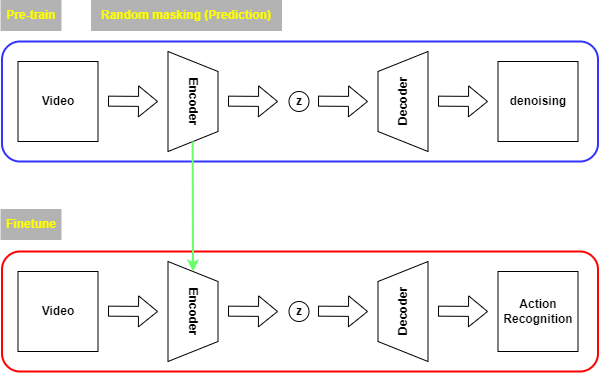

The diagram above was exported from draw.io. Its source (the exported page's mxGraphModel, read from the mxfile embedded in the PNG):
<mxGraphModel dx="1422" dy="-407" grid="1" gridSize="10" guides="1" tooltips="1" connect="1" arrows="1" fold="1" page="1" pageScale="1" pageWidth="827" pageHeight="1169" math="0" shadow="0">
  <root>
    <mxCell id="0" />
    <mxCell id="1" parent="0" />
    <mxCell id="_TybdFfIbgH8OrEyX3AX-1" value="&lt;b&gt;&lt;font color=&quot;#ffff00&quot;&gt;Pre-train&lt;/font&gt;&lt;/b&gt;" style="rounded=0;whiteSpace=wrap;html=1;fillColor=#B3B3B3;strokeColor=#B3B3B3;" vertex="1" parent="1">
      <mxGeometry x="39.5" y="1880" width="60" height="30" as="geometry" />
    </mxCell>
    <mxCell id="_TybdFfIbgH8OrEyX3AX-2" value="&lt;b&gt;&lt;font color=&quot;#ffff00&quot;&gt;Finetune&lt;/font&gt;&lt;/b&gt;" style="rounded=0;whiteSpace=wrap;html=1;fillColor=#B3B3B3;strokeColor=#B3B3B3;" vertex="1" parent="1">
      <mxGeometry x="39.5" y="2089" width="60" height="30" as="geometry" />
    </mxCell>
    <mxCell id="_TybdFfIbgH8OrEyX3AX-3" value="" style="rounded=1;whiteSpace=wrap;html=1;strokeColor=#3333FF;fontColor=#FFFF00;fillColor=none;strokeWidth=2;" vertex="1" parent="1">
      <mxGeometry x="40.5" y="1921" width="596" height="120" as="geometry" />
    </mxCell>
    <mxCell id="_TybdFfIbgH8OrEyX3AX-4" value="&lt;font color=&quot;#000000&quot;&gt;&lt;b&gt;Video&lt;/b&gt;&lt;/font&gt;" style="whiteSpace=wrap;html=1;aspect=fixed;strokeColor=#000000;fontColor=#FFFF00;fillColor=#FFFFFF;" vertex="1" parent="1">
      <mxGeometry x="56.5" y="1941" width="80" height="80" as="geometry" />
    </mxCell>
    <mxCell id="_TybdFfIbgH8OrEyX3AX-5" value="" style="shape=flexArrow;endArrow=classic;html=1;rounded=0;fontColor=#000000;fillColor=#FFFFFF;" edge="1" parent="1">
      <mxGeometry width="50" height="50" relative="1" as="geometry">
        <mxPoint x="146.5" y="1980.6599999999999" as="sourcePoint" />
        <mxPoint x="196.5" y="1981" as="targetPoint" />
      </mxGeometry>
    </mxCell>
    <mxCell id="_TybdFfIbgH8OrEyX3AX-6" value="&lt;b&gt;Encoder&lt;/b&gt;" style="shape=trapezoid;perimeter=trapezoidPerimeter;whiteSpace=wrap;html=1;fixedSize=1;strokeColor=#000000;fontColor=#000000;fillColor=#FFFFFF;rotation=90;" vertex="1" parent="1">
      <mxGeometry x="181.5" y="1956" width="100" height="50" as="geometry" />
    </mxCell>
    <mxCell id="_TybdFfIbgH8OrEyX3AX-7" value="" style="shape=flexArrow;endArrow=classic;html=1;rounded=0;fontColor=#000000;fillColor=#FFFFFF;" edge="1" parent="1">
      <mxGeometry width="50" height="50" relative="1" as="geometry">
        <mxPoint x="266.5" y="1980.6599999999999" as="sourcePoint" />
        <mxPoint x="316.5" y="1981" as="targetPoint" />
      </mxGeometry>
    </mxCell>
    <mxCell id="_TybdFfIbgH8OrEyX3AX-8" value="&lt;b&gt;z&lt;/b&gt;" style="ellipse;whiteSpace=wrap;html=1;aspect=fixed;strokeColor=#000000;fontColor=#000000;fillColor=#FFFFFF;" vertex="1" parent="1">
      <mxGeometry x="327.5" y="1971" width="20" height="20" as="geometry" />
    </mxCell>
    <mxCell id="_TybdFfIbgH8OrEyX3AX-9" value="" style="shape=flexArrow;endArrow=classic;html=1;rounded=0;fontColor=#000000;fillColor=#FFFFFF;" edge="1" parent="1">
      <mxGeometry width="50" height="50" relative="1" as="geometry">
        <mxPoint x="356.5" y="1980.6599999999999" as="sourcePoint" />
        <mxPoint x="406.5" y="1981" as="targetPoint" />
      </mxGeometry>
    </mxCell>
    <mxCell id="_TybdFfIbgH8OrEyX3AX-10" value="&lt;b&gt;Decoder&lt;/b&gt;" style="shape=trapezoid;perimeter=trapezoidPerimeter;whiteSpace=wrap;html=1;fixedSize=1;strokeColor=#000000;fontColor=#000000;fillColor=#FFFFFF;rotation=-90;" vertex="1" parent="1">
      <mxGeometry x="391.5" y="1956" width="100" height="50" as="geometry" />
    </mxCell>
    <mxCell id="_TybdFfIbgH8OrEyX3AX-11" value="" style="shape=flexArrow;endArrow=classic;html=1;rounded=0;fontColor=#000000;fillColor=#FFFFFF;" edge="1" parent="1">
      <mxGeometry width="50" height="50" relative="1" as="geometry">
        <mxPoint x="476.5" y="1980.6599999999999" as="sourcePoint" />
        <mxPoint x="526.5" y="1981" as="targetPoint" />
      </mxGeometry>
    </mxCell>
    <mxCell id="_TybdFfIbgH8OrEyX3AX-12" value="&lt;font color=&quot;#000000&quot;&gt;&lt;b&gt;denoising&lt;/b&gt;&lt;/font&gt;" style="whiteSpace=wrap;html=1;aspect=fixed;strokeColor=#000000;fontColor=#FFFF00;fillColor=#FFFFFF;" vertex="1" parent="1">
      <mxGeometry x="536.5" y="1941" width="80" height="80" as="geometry" />
    </mxCell>
    <mxCell id="_TybdFfIbgH8OrEyX3AX-13" value="" style="rounded=1;whiteSpace=wrap;html=1;strokeColor=#FF0000;fontColor=#FFFF00;fillColor=none;strokeWidth=2;" vertex="1" parent="1">
      <mxGeometry x="40.5" y="2131" width="596" height="120" as="geometry" />
    </mxCell>
    <mxCell id="_TybdFfIbgH8OrEyX3AX-14" value="&lt;font color=&quot;#000000&quot;&gt;&lt;b&gt;Video&lt;/b&gt;&lt;/font&gt;" style="whiteSpace=wrap;html=1;aspect=fixed;strokeColor=#000000;fontColor=#FFFF00;fillColor=#FFFFFF;" vertex="1" parent="1">
      <mxGeometry x="56.5" y="2151" width="80" height="80" as="geometry" />
    </mxCell>
    <mxCell id="_TybdFfIbgH8OrEyX3AX-15" value="" style="shape=flexArrow;endArrow=classic;html=1;rounded=0;fontColor=#000000;fillColor=#FFFFFF;" edge="1" parent="1">
      <mxGeometry width="50" height="50" relative="1" as="geometry">
        <mxPoint x="146.5" y="2190.66" as="sourcePoint" />
        <mxPoint x="196.5" y="2191" as="targetPoint" />
      </mxGeometry>
    </mxCell>
    <mxCell id="_TybdFfIbgH8OrEyX3AX-16" value="&lt;b&gt;Encoder&lt;/b&gt;" style="shape=trapezoid;perimeter=trapezoidPerimeter;whiteSpace=wrap;html=1;fixedSize=1;strokeColor=#000000;fontColor=#000000;fillColor=#FFFFFF;rotation=90;" vertex="1" parent="1">
      <mxGeometry x="181.5" y="2166" width="100" height="50" as="geometry" />
    </mxCell>
    <mxCell id="_TybdFfIbgH8OrEyX3AX-17" value="" style="shape=flexArrow;endArrow=classic;html=1;rounded=0;fontColor=#000000;fillColor=#FFFFFF;" edge="1" parent="1">
      <mxGeometry width="50" height="50" relative="1" as="geometry">
        <mxPoint x="266.5" y="2190.66" as="sourcePoint" />
        <mxPoint x="316.5" y="2191" as="targetPoint" />
      </mxGeometry>
    </mxCell>
    <mxCell id="_TybdFfIbgH8OrEyX3AX-18" value="&lt;b&gt;z&lt;/b&gt;" style="ellipse;whiteSpace=wrap;html=1;aspect=fixed;strokeColor=#000000;fontColor=#000000;fillColor=#FFFFFF;" vertex="1" parent="1">
      <mxGeometry x="327.5" y="2181" width="20" height="20" as="geometry" />
    </mxCell>
    <mxCell id="_TybdFfIbgH8OrEyX3AX-19" value="" style="shape=flexArrow;endArrow=classic;html=1;rounded=0;fontColor=#000000;fillColor=#FFFFFF;" edge="1" parent="1">
      <mxGeometry width="50" height="50" relative="1" as="geometry">
        <mxPoint x="356.5" y="2190.66" as="sourcePoint" />
        <mxPoint x="406.5" y="2191" as="targetPoint" />
      </mxGeometry>
    </mxCell>
    <mxCell id="_TybdFfIbgH8OrEyX3AX-20" value="&lt;b&gt;Decoder&lt;/b&gt;" style="shape=trapezoid;perimeter=trapezoidPerimeter;whiteSpace=wrap;html=1;fixedSize=1;strokeColor=#000000;fontColor=#000000;fillColor=#FFFFFF;rotation=-90;" vertex="1" parent="1">
      <mxGeometry x="391.5" y="2166" width="100" height="50" as="geometry" />
    </mxCell>
    <mxCell id="_TybdFfIbgH8OrEyX3AX-21" value="" style="shape=flexArrow;endArrow=classic;html=1;rounded=0;fontColor=#000000;fillColor=#FFFFFF;" edge="1" parent="1">
      <mxGeometry width="50" height="50" relative="1" as="geometry">
        <mxPoint x="476.5" y="2190.66" as="sourcePoint" />
        <mxPoint x="526.5" y="2191" as="targetPoint" />
      </mxGeometry>
    </mxCell>
    <mxCell id="_TybdFfIbgH8OrEyX3AX-22" value="&lt;font color=&quot;#000000&quot;&gt;&lt;b&gt;Action&lt;br&gt;Recognition&lt;/b&gt;&lt;br&gt;&lt;/font&gt;" style="whiteSpace=wrap;html=1;aspect=fixed;strokeColor=#000000;fontColor=#FFFF00;fillColor=#FFFFFF;" vertex="1" parent="1">
      <mxGeometry x="536.5" y="2151" width="80" height="80" as="geometry" />
    </mxCell>
    <mxCell id="_TybdFfIbgH8OrEyX3AX-23" value="" style="endArrow=classic;html=1;rounded=0;fontColor=#000000;entryX=0;entryY=0.5;entryDx=0;entryDy=0;strokeColor=#66FF66;strokeWidth=2;" edge="1" parent="1" target="_TybdFfIbgH8OrEyX3AX-16">
      <mxGeometry width="50" height="50" relative="1" as="geometry">
        <mxPoint x="231.15999999999985" y="2021" as="sourcePoint" />
        <mxPoint x="231.15999999999997" y="2101" as="targetPoint" />
      </mxGeometry>
    </mxCell>
    <mxCell id="_TybdFfIbgH8OrEyX3AX-24" value="&lt;font color=&quot;#ffff00&quot;&gt;&lt;b&gt;Random masking (Prediction)&lt;/b&gt;&lt;/font&gt;" style="rounded=0;whiteSpace=wrap;html=1;fillColor=#B3B3B3;strokeColor=#B3B3B3;" vertex="1" parent="1">
      <mxGeometry x="130" y="1880" width="190" height="30" as="geometry" />
    </mxCell>
  </root>
</mxGraphModel>